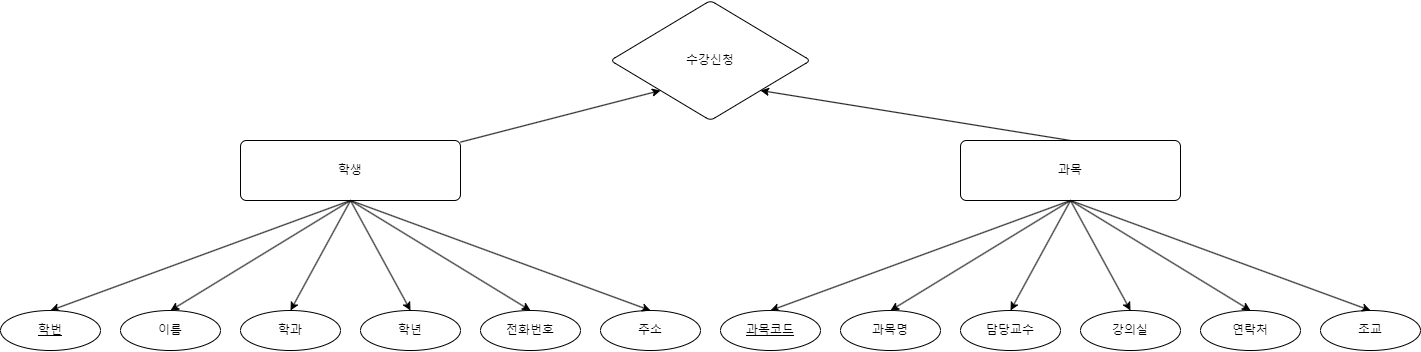

The diagram above was exported from draw.io. Its source (the exported page's mxGraphModel, read from the mxfile embedded in the PNG):
<mxGraphModel dx="1509" dy="796" grid="1" gridSize="10" guides="1" tooltips="1" connect="1" arrows="1" fold="1" page="1" pageScale="1" pageWidth="4681" pageHeight="3300" math="0" shadow="0">
  <root>
    <mxCell id="0" />
    <mxCell id="1" parent="0" />
    <mxCell id="uGvQy3KT7mPE_ZV-1JBl-62" style="rounded=0;orthogonalLoop=1;jettySize=auto;html=1;entryX=0.5;entryY=0;entryDx=0;entryDy=0;exitX=0.5;exitY=1;exitDx=0;exitDy=0;" edge="1" parent="1" source="uGvQy3KT7mPE_ZV-1JBl-49" target="uGvQy3KT7mPE_ZV-1JBl-51">
      <mxGeometry relative="1" as="geometry" />
    </mxCell>
    <mxCell id="uGvQy3KT7mPE_ZV-1JBl-63" style="rounded=0;orthogonalLoop=1;jettySize=auto;html=1;entryX=0.5;entryY=0;entryDx=0;entryDy=0;exitX=0.5;exitY=1;exitDx=0;exitDy=0;" edge="1" parent="1" source="uGvQy3KT7mPE_ZV-1JBl-49" target="uGvQy3KT7mPE_ZV-1JBl-50">
      <mxGeometry relative="1" as="geometry" />
    </mxCell>
    <mxCell id="uGvQy3KT7mPE_ZV-1JBl-89" value="" style="rounded=0;orthogonalLoop=1;jettySize=auto;html=1;entryX=0;entryY=1;entryDx=0;entryDy=0;" edge="1" parent="1" source="uGvQy3KT7mPE_ZV-1JBl-49" target="uGvQy3KT7mPE_ZV-1JBl-88">
      <mxGeometry relative="1" as="geometry" />
    </mxCell>
    <mxCell id="uGvQy3KT7mPE_ZV-1JBl-49" value="학생" style="rounded=1;arcSize=10;whiteSpace=wrap;html=1;align=center;" vertex="1" parent="1">
      <mxGeometry x="520" y="220" width="220" height="60" as="geometry" />
    </mxCell>
    <mxCell id="uGvQy3KT7mPE_ZV-1JBl-50" value="이름" style="ellipse;whiteSpace=wrap;html=1;align=center;" vertex="1" parent="1">
      <mxGeometry x="400" y="390" width="100" height="40" as="geometry" />
    </mxCell>
    <mxCell id="uGvQy3KT7mPE_ZV-1JBl-51" value="학번" style="ellipse;whiteSpace=wrap;html=1;align=center;fontStyle=4;" vertex="1" parent="1">
      <mxGeometry x="280" y="390" width="100" height="40" as="geometry" />
    </mxCell>
    <mxCell id="uGvQy3KT7mPE_ZV-1JBl-58" value="학과" style="ellipse;whiteSpace=wrap;html=1;align=center;" vertex="1" parent="1">
      <mxGeometry x="520" y="390" width="100" height="40" as="geometry" />
    </mxCell>
    <mxCell id="uGvQy3KT7mPE_ZV-1JBl-59" value="학년" style="ellipse;whiteSpace=wrap;html=1;align=center;" vertex="1" parent="1">
      <mxGeometry x="640" y="390" width="100" height="40" as="geometry" />
    </mxCell>
    <mxCell id="uGvQy3KT7mPE_ZV-1JBl-60" value="전화번호" style="ellipse;whiteSpace=wrap;html=1;align=center;" vertex="1" parent="1">
      <mxGeometry x="760" y="390" width="100" height="40" as="geometry" />
    </mxCell>
    <mxCell id="uGvQy3KT7mPE_ZV-1JBl-61" value="주소" style="ellipse;whiteSpace=wrap;html=1;align=center;" vertex="1" parent="1">
      <mxGeometry x="880" y="390" width="100" height="40" as="geometry" />
    </mxCell>
    <mxCell id="uGvQy3KT7mPE_ZV-1JBl-64" style="rounded=0;orthogonalLoop=1;jettySize=auto;html=1;entryX=0.5;entryY=0;entryDx=0;entryDy=0;exitX=0.5;exitY=1;exitDx=0;exitDy=0;" edge="1" parent="1" source="uGvQy3KT7mPE_ZV-1JBl-49" target="uGvQy3KT7mPE_ZV-1JBl-58">
      <mxGeometry relative="1" as="geometry">
        <mxPoint x="626" y="320" as="sourcePoint" />
        <mxPoint x="500" y="390" as="targetPoint" />
      </mxGeometry>
    </mxCell>
    <mxCell id="uGvQy3KT7mPE_ZV-1JBl-69" style="rounded=0;orthogonalLoop=1;jettySize=auto;html=1;entryX=0.5;entryY=0;entryDx=0;entryDy=0;exitX=0.5;exitY=1;exitDx=0;exitDy=0;" edge="1" parent="1" source="uGvQy3KT7mPE_ZV-1JBl-49" target="uGvQy3KT7mPE_ZV-1JBl-59">
      <mxGeometry relative="1" as="geometry">
        <mxPoint x="630" y="230" as="sourcePoint" />
        <mxPoint x="570" y="410" as="targetPoint" />
      </mxGeometry>
    </mxCell>
    <mxCell id="uGvQy3KT7mPE_ZV-1JBl-70" style="rounded=0;orthogonalLoop=1;jettySize=auto;html=1;entryX=0.5;entryY=0;entryDx=0;entryDy=0;exitX=0.5;exitY=1;exitDx=0;exitDy=0;" edge="1" parent="1" source="uGvQy3KT7mPE_ZV-1JBl-49" target="uGvQy3KT7mPE_ZV-1JBl-60">
      <mxGeometry relative="1" as="geometry">
        <mxPoint x="640" y="240" as="sourcePoint" />
        <mxPoint x="580" y="420" as="targetPoint" />
      </mxGeometry>
    </mxCell>
    <mxCell id="uGvQy3KT7mPE_ZV-1JBl-71" style="rounded=0;orthogonalLoop=1;jettySize=auto;html=1;exitX=0.5;exitY=1;exitDx=0;exitDy=0;" edge="1" parent="1" source="uGvQy3KT7mPE_ZV-1JBl-49">
      <mxGeometry relative="1" as="geometry">
        <mxPoint x="840" y="180" as="sourcePoint" />
        <mxPoint x="930" y="390" as="targetPoint" />
      </mxGeometry>
    </mxCell>
    <mxCell id="uGvQy3KT7mPE_ZV-1JBl-75" style="rounded=0;orthogonalLoop=1;jettySize=auto;html=1;entryX=0.5;entryY=0;entryDx=0;entryDy=0;exitX=0.5;exitY=1;exitDx=0;exitDy=0;" edge="1" source="uGvQy3KT7mPE_ZV-1JBl-77" target="uGvQy3KT7mPE_ZV-1JBl-79" parent="1">
      <mxGeometry relative="1" as="geometry" />
    </mxCell>
    <mxCell id="uGvQy3KT7mPE_ZV-1JBl-76" style="rounded=0;orthogonalLoop=1;jettySize=auto;html=1;entryX=0.5;entryY=0;entryDx=0;entryDy=0;exitX=0.5;exitY=1;exitDx=0;exitDy=0;" edge="1" source="uGvQy3KT7mPE_ZV-1JBl-77" target="uGvQy3KT7mPE_ZV-1JBl-78" parent="1">
      <mxGeometry relative="1" as="geometry" />
    </mxCell>
    <mxCell id="uGvQy3KT7mPE_ZV-1JBl-91" style="rounded=0;orthogonalLoop=1;jettySize=auto;html=1;exitX=0.5;exitY=0;exitDx=0;exitDy=0;entryX=1;entryY=1;entryDx=0;entryDy=0;" edge="1" parent="1" source="uGvQy3KT7mPE_ZV-1JBl-77" target="uGvQy3KT7mPE_ZV-1JBl-88">
      <mxGeometry relative="1" as="geometry" />
    </mxCell>
    <mxCell id="uGvQy3KT7mPE_ZV-1JBl-77" value="과목" style="rounded=1;arcSize=10;whiteSpace=wrap;html=1;align=center;" vertex="1" parent="1">
      <mxGeometry x="1240" y="220" width="220" height="60" as="geometry" />
    </mxCell>
    <mxCell id="uGvQy3KT7mPE_ZV-1JBl-78" value="과목명" style="ellipse;whiteSpace=wrap;html=1;align=center;" vertex="1" parent="1">
      <mxGeometry x="1120" y="390" width="100" height="40" as="geometry" />
    </mxCell>
    <mxCell id="uGvQy3KT7mPE_ZV-1JBl-79" value="과목코드" style="ellipse;whiteSpace=wrap;html=1;align=center;fontStyle=4;" vertex="1" parent="1">
      <mxGeometry x="1000" y="390" width="100" height="40" as="geometry" />
    </mxCell>
    <mxCell id="uGvQy3KT7mPE_ZV-1JBl-80" value="담당교수" style="ellipse;whiteSpace=wrap;html=1;align=center;" vertex="1" parent="1">
      <mxGeometry x="1240" y="390" width="100" height="40" as="geometry" />
    </mxCell>
    <mxCell id="uGvQy3KT7mPE_ZV-1JBl-81" value="강의실" style="ellipse;whiteSpace=wrap;html=1;align=center;" vertex="1" parent="1">
      <mxGeometry x="1360" y="390" width="100" height="40" as="geometry" />
    </mxCell>
    <mxCell id="uGvQy3KT7mPE_ZV-1JBl-82" value="연락처" style="ellipse;whiteSpace=wrap;html=1;align=center;" vertex="1" parent="1">
      <mxGeometry x="1480" y="390" width="100" height="40" as="geometry" />
    </mxCell>
    <mxCell id="uGvQy3KT7mPE_ZV-1JBl-83" value="조교" style="ellipse;whiteSpace=wrap;html=1;align=center;" vertex="1" parent="1">
      <mxGeometry x="1600" y="390" width="100" height="40" as="geometry" />
    </mxCell>
    <mxCell id="uGvQy3KT7mPE_ZV-1JBl-84" style="rounded=0;orthogonalLoop=1;jettySize=auto;html=1;entryX=0.5;entryY=0;entryDx=0;entryDy=0;exitX=0.5;exitY=1;exitDx=0;exitDy=0;" edge="1" source="uGvQy3KT7mPE_ZV-1JBl-77" target="uGvQy3KT7mPE_ZV-1JBl-80" parent="1">
      <mxGeometry relative="1" as="geometry">
        <mxPoint x="1346" y="320" as="sourcePoint" />
        <mxPoint x="1220" y="390" as="targetPoint" />
      </mxGeometry>
    </mxCell>
    <mxCell id="uGvQy3KT7mPE_ZV-1JBl-85" style="rounded=0;orthogonalLoop=1;jettySize=auto;html=1;entryX=0.5;entryY=0;entryDx=0;entryDy=0;exitX=0.5;exitY=1;exitDx=0;exitDy=0;" edge="1" source="uGvQy3KT7mPE_ZV-1JBl-77" target="uGvQy3KT7mPE_ZV-1JBl-81" parent="1">
      <mxGeometry relative="1" as="geometry">
        <mxPoint x="1350" y="230" as="sourcePoint" />
        <mxPoint x="1290" y="410" as="targetPoint" />
      </mxGeometry>
    </mxCell>
    <mxCell id="uGvQy3KT7mPE_ZV-1JBl-86" style="rounded=0;orthogonalLoop=1;jettySize=auto;html=1;entryX=0.5;entryY=0;entryDx=0;entryDy=0;exitX=0.5;exitY=1;exitDx=0;exitDy=0;" edge="1" source="uGvQy3KT7mPE_ZV-1JBl-77" target="uGvQy3KT7mPE_ZV-1JBl-82" parent="1">
      <mxGeometry relative="1" as="geometry">
        <mxPoint x="1360" y="240" as="sourcePoint" />
        <mxPoint x="1300" y="420" as="targetPoint" />
      </mxGeometry>
    </mxCell>
    <mxCell id="uGvQy3KT7mPE_ZV-1JBl-87" style="rounded=0;orthogonalLoop=1;jettySize=auto;html=1;exitX=0.5;exitY=1;exitDx=0;exitDy=0;" edge="1" source="uGvQy3KT7mPE_ZV-1JBl-77" parent="1">
      <mxGeometry relative="1" as="geometry">
        <mxPoint x="1560" y="180" as="sourcePoint" />
        <mxPoint x="1650" y="390" as="targetPoint" />
      </mxGeometry>
    </mxCell>
    <mxCell id="uGvQy3KT7mPE_ZV-1JBl-88" value="수강신청" style="rhombus;whiteSpace=wrap;html=1;rounded=1;arcSize=10;" vertex="1" parent="1">
      <mxGeometry x="890" y="80" width="200" height="120" as="geometry" />
    </mxCell>
  </root>
</mxGraphModel>